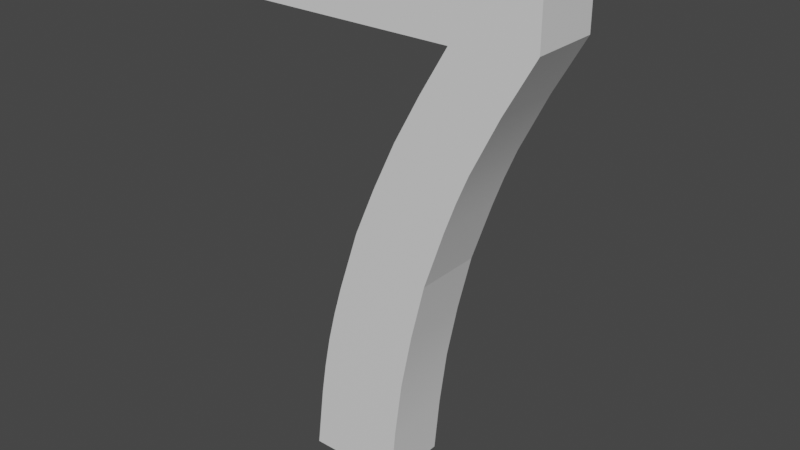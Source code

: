 # Source: Number7.blend  (saved by Blender 2.81.16; exported with 4.5.12 LTS)
import bpy
from mathutils import Matrix  # noqa: F401  (used for matrix-valued properties, if any)

bpy.ops.wm.read_factory_settings(use_empty=True)
scene = bpy.context.scene
scene.name = 'Scene'

# ---- collections
col_collection = bpy.data.collections.new('Collection'); scene.collection.children.link(col_collection)

# ---- materials (node trees are filled in below, after node groups)
mat_steel___satin_007 = bpy.data.materials.new('Steel_-_Satin.007')
mat_steel___satin_007.use_transparent_shadow = False

# ---- material node trees
mat_steel___satin_007.use_nodes = True; mat_steel___satin_007.node_tree.nodes.clear()
_N = mat_steel___satin_007.node_tree.nodes; _L = mat_steel___satin_007.node_tree.links
n0 = _N.new('ShaderNodeOutputMaterial'); n0.name = 'Material Output'; n0.location = (300, 300)
n1 = _N.new('ShaderNodeBsdfPrincipled'); n1.name = 'Principled BSDF'; n1.location = (10, 300)
n1.distribution = 'GGX'
n1.subsurface_method = 'BURLEY'
n1.inputs[3].default_value = 1.45
n1.inputs[27].default_value = (0.0, 0.0, 0.0, 1.0)
n1.inputs[28].default_value = 1.0
_L.new(n1.outputs[0], n0.inputs[0])
n0.is_active_output = True

# ---- world
world_world = bpy.data.worlds.new('World'); scene.world = world_world
world_world.use_nodes = True; world_world.node_tree.nodes.clear()
_N = world_world.node_tree.nodes; _L = world_world.node_tree.links
n0 = _N.new('ShaderNodeOutputWorld'); n0.name = 'World Output'; n0.location = (300, 300)
n1 = _N.new('ShaderNodeBackground'); n1.name = 'Background'; n1.location = (10, 300)
n1.inputs[0].default_value = (0.05088, 0.05088, 0.05088, 1.0)
_L.new(n1.outputs[0], n0.inputs[0])
n0.is_active_output = True
world_world.color = (0.05088, 0.05088, 0.05088)
world_world.use_sun_shadow = False
world_world.sun_shadow_jitter_overblur = 0.0

# ---- meshes
me_7 = bpy.data.meshes.new('7')
me_7.from_pydata([(4.66, 6.748, 0.0), (4.66, 7.637, 0.0), (4.66, 6.748, 1.0), (4.66, 7.637, 1.0), (3.151, 3.398, 0.0), (3.449, 4.271, 0.0), (3.151, 3.398, 1.0), (3.449, 4.271, 1.0), (3.612, 4.702, 0.0), (3.612, 4.702, 1.0), (3.791, 5.125, 0.0), (3.791, 5.125, 1.0), (4.204, 5.946, 0.0), (4.204, 5.946, 1.0), (2.59, 0.004808, 0.0), (2.669, 0.8635, 0.0), (2.59, 0.004808, 1.0), (2.669, 0.8635, 1.0), (2.781, 1.717, 0.0), (2.781, 1.717, 1.0), (2.948, 2.561, 0.0), (2.948, 2.561, 1.0), (1.184, 0.004808, 0.0), (1.184, 0.004808, 1.0), (2.019, 3.789, 0.0), (1.718, 2.863, 0.0), (2.019, 3.789, 1.0), (1.718, 2.863, 1.0), (1.584, 2.397, 0.0), (1.584, 2.397, 1.0), (1.468, 1.926, 0.0), (1.468, 1.926, 1.0), (1.376, 1.451, 0.0), (1.376, 1.451, 1.0), (1.301, 0.971, 0.0), (1.301, 0.971, 1.0), (3.449, 6.616, 0.0), (3.046, 5.932, 0.0), (3.449, 6.616, 1.0), (3.046, 5.932, 1.0), (2.666, 5.237, 0.0), (2.666, 5.237, 1.0), (2.329, 4.519, 0.0), (2.329, 4.519, 1.0), (0.02158, 6.616, 0.0), (0.02158, 6.616, 1.0), (0.02158, 7.637, 0.0), (0.02158, 7.637, 1.0)], [], [(0, 1, 2), (2, 1, 3), (4, 5, 6), (6, 5, 7), (7, 5, 8), (7, 8, 9), (9, 8, 10), (9, 10, 11), (11, 10, 12), (11, 12, 13), (13, 12, 0), (13, 0, 2), (14, 15, 16), (16, 15, 17), (17, 15, 18), (17, 18, 19), (19, 18, 20), (19, 20, 21), (21, 20, 4), (21, 4, 6), (22, 14, 23), (23, 14, 16), (24, 25, 26), (26, 25, 27), (27, 25, 28), (27, 28, 29), (29, 28, 30), (29, 30, 31), (31, 30, 32), (31, 32, 33), (33, 32, 34), (33, 34, 35), (35, 34, 22), (35, 22, 23), (36, 37, 38), (38, 37, 39), (39, 37, 40), (39, 40, 41), (41, 40, 42), (41, 42, 43), (43, 42, 24), (43, 24, 26), (44, 36, 45), (45, 36, 38), (46, 44, 47), (47, 44, 45), (1, 46, 3), (3, 46, 47), (2, 3, 38), (38, 3, 47), (38, 47, 45), (2, 38, 13), (13, 38, 39), (13, 39, 11), (11, 39, 41), (11, 41, 9), (9, 41, 7), (7, 41, 43), (7, 43, 6), (6, 43, 26), (6, 26, 21), (21, 26, 27), (21, 27, 29), (21, 29, 19), (19, 29, 31), (19, 31, 33), (19, 33, 17), (17, 33, 35), (17, 35, 16), (16, 35, 23), (44, 46, 36), (36, 46, 1), (36, 1, 0), (0, 12, 36), (36, 12, 37), (37, 12, 10), (37, 10, 40), (40, 10, 8), (40, 8, 5), (40, 5, 42), (42, 5, 4), (42, 4, 24), (24, 4, 20), (24, 20, 25), (25, 20, 28), (28, 20, 18), (28, 18, 30), (30, 18, 32), (32, 18, 15), (32, 15, 34), (34, 15, 14), (34, 14, 22)])
me_7.polygons.foreach_set('use_smooth', [True] * 92)
_k = set([(0, 1), (0, 2), (0, 12), (1, 3), (1, 46), (2, 3), (2, 13), (3, 47), (4, 5), (4, 6), (4, 20), (5, 8), (6, 7), (6, 21), (7, 9), (8, 10), (9, 11), (10, 12), (11, 13), (14, 15), (14, 16), (14, 22), (15, 18), (16, 17), (16, 23), (17, 19), (18, 20), (19, 21), (22, 23), (22, 34), (23, 35), (24, 25), (24, 26), (24, 42), (25, 28), (26, 27), (26, 43), (27, 29), (28, 30), (29, 31), (30, 32), (31, 33), (32, 34), (33, 35), (36, 37), (36, 38), (36, 44), (37, 40), (38, 39), (38, 45), (39, 41), (40, 42), (41, 43), (44, 45), (44, 46), (45, 47), (46, 47)])
me_7.attributes.new('sharp_edge', 'BOOLEAN', 'EDGE').data.foreach_set('value', [ (min(e.vertices), max(e.vertices)) in _k for e in me_7.edges])
_uv = me_7.uv_layers.new(name='UVMap')
_uv.uv.foreach_set('vector', [0.0, 0.0, 0.08887, 0.0, 0.0, 0.1, 0.0, 0.1, 0.08887, 0.0, 0.08887, 0.1, -0.3674, 0.0, -0.2755, 0.0, -0.3674, 0.1, -0.3674, 0.1, -0.2755, 0.0, -0.2755, 0.1, -0.2755, 0.1, -0.2755, 0.0, -0.2296, 0.0, -0.2755, 0.1, -0.2296, 0.0, -0.2296, 0.1, -0.2296, 0.1, -0.2296, 0.0, -0.1837, 0.0, -0.2296, 0.1, -0.1837, 0.0, -0.1837, 0.1, -0.1837, 0.1, -0.1837, 0.0, -0.09184, 0.0, -0.1837, 0.1, -0.09184, 0.0, -0.09184, 0.1, -0.09184, 0.1, -0.09184, 0.0, 0.0, 0.0, -0.09184, 0.1, 0.0, 0.0, 0.0, 0.1, -0.344, 0.0, -0.258, 0.0, -0.344, 0.1, -0.344, 0.1, -0.258, 0.0, -0.258, 0.1, -0.258, 0.1, -0.258, 0.0, -0.172, 0.0, -0.258, 0.1, -0.172, 0.0, -0.172, 0.1, -0.172, 0.1, -0.172, 0.0, -0.08599, 0.0, -0.172, 0.1, -0.08599, 0.0, -0.08599, 0.1, -0.08599, 0.1, -0.08599, 0.0, 0.0, 0.0, -0.08599, 0.1, 0.0, 0.0, 0.0, 0.1, 0.0, 0.0, 0.1406, 0.0, 0.0, 0.1, 0.0, 0.1, 0.1406, 0.0, 0.1406, 0.1, -0.3875, 0.0, -0.2906, 0.0, -0.3875, 0.1, -0.3875, 0.1, -0.2906, 0.0, -0.2906, 0.1, -0.2906, 0.1, -0.2906, 0.0, -0.2422, 0.0, -0.2906, 0.1, -0.2422, 0.0, -0.2422, 0.1, -0.2422, 0.1, -0.2422, 0.0, -0.1938, 0.0, -0.2422, 0.1, -0.1938, 0.0, -0.1938, 0.1, -0.1938, 0.1, -0.1938, 0.0, -0.1453, 0.0, -0.1938, 0.1, -0.1453, 0.0, -0.1453, 0.1, -0.1453, 0.1, -0.1453, 0.0, -0.09688, 0.0, -0.1453, 0.1, -0.09688, 0.0, -0.09688, 0.1, -0.09688, 0.1, -0.09688, 0.0, 0.0, 0.0, -0.09688, 0.1, 0.0, 0.0, 0.0, 0.1, -0.3169, 0.0, -0.2376, 0.0, -0.3169, 0.1, -0.3169, 0.1, -0.2376, 0.0, -0.2376, 0.1, -0.2376, 0.1, -0.2376, 0.0, -0.1584, 0.0, -0.2376, 0.1, -0.1584, 0.0, -0.1584, 0.1, -0.1584, 0.1, -0.1584, 0.0, -0.07921, 0.0, -0.1584, 0.1, -0.07921, 0.0, -0.07921, 0.1, -0.07921, 0.1, -0.07921, 0.0, 0.0, 0.0, -0.07921, 0.1, 0.0, 0.0, 0.0, 0.1, 0.0, 0.0, 0.3428, 0.0, 0.0, 0.1, 0.0, 0.1, 0.3428, 0.0, 0.3428, 0.1, 0.0, 0.0, 0.1021, 0.0, 0.0, 0.1, 0.0, 0.1, 0.1021, 0.0, 0.1021, 0.1, 0.0, 0.0, 0.4639, 0.0, 0.0, 0.1, 0.0, 0.1, 0.4639, 0.0, 0.4639, 0.1, 0.2319, 0.2927, 0.2319, 0.3816, 0.1108, 0.2795, 0.1108, 0.2795, 0.2319, 0.3816, -0.2319, 0.3816, 0.1108, 0.2795, -0.2319, 0.3816, -0.2319, 0.2795, 0.2319, 0.2927, 0.1108, 0.2795, 0.1863, 0.2125, 0.1863, 0.2125, 0.1108, 0.2795, 0.07048, 0.2112, 0.1863, 0.2125, 0.07048, 0.2112, 0.145, 0.1304, 0.145, 0.1304, 0.07048, 0.2112, 0.03255, 0.1416, 0.145, 0.1304, 0.03255, 0.1416, 0.1271, 0.08811, 0.1271, 0.08811, 0.03255, 0.1416, 0.1108, 0.04507, 0.1108, 0.04507, 0.03255, 0.1416, -0.001163, 0.06987, 0.1108, 0.04507, -0.001163, 0.06987, 0.08106, -0.04224, 0.08106, -0.04224, -0.001163, 0.06987, -0.03223, -0.003174, 0.08106, -0.04224, -0.03223, -0.003174, 0.06074, -0.126, 0.06074, -0.126, -0.03223, -0.003174, -0.06229, -0.09574, 0.06074, -0.126, -0.06229, -0.09574, -0.07573, -0.1424, 0.06074, -0.126, -0.07573, -0.1424, 0.04397, -0.2104, 0.04397, -0.2104, -0.07573, -0.1424, -0.08727, -0.1894, 0.04397, -0.2104, -0.08727, -0.1894, -0.09653, -0.237, 0.04397, -0.2104, -0.09653, -0.237, 0.03282, -0.2957, 0.03282, -0.2957, -0.09653, -0.237, -0.1039, -0.285, 0.03282, -0.2957, -0.1039, -0.285, 0.0249, -0.3816, 0.0249, -0.3816, -0.1039, -0.285, -0.1157, -0.3816, 0.2319, 0.2795, 0.2319, 0.3816, -0.1108, 0.2795, -0.1108, 0.2795, 0.2319, 0.3816, -0.2319, 0.3816, -0.1108, 0.2795, -0.2319, 0.3816, -0.2319, 0.2927, -0.2319, 0.2927, -0.1863, 0.2125, -0.1108, 0.2795, -0.1108, 0.2795, -0.1863, 0.2125, -0.07048, 0.2112, -0.07048, 0.2112, -0.1863, 0.2125, -0.145, 0.1304, -0.07048, 0.2112, -0.145, 0.1304, -0.03255, 0.1416, -0.03255, 0.1416, -0.145, 0.1304, -0.1271, 0.08811, -0.03255, 0.1416, -0.1271, 0.08811, -0.1108, 0.04507, -0.03255, 0.1416, -0.1108, 0.04507, 0.001163, 0.06987, 0.001163, 0.06987, -0.1108, 0.04507, -0.08106, -0.04224, 0.001163, 0.06987, -0.08106, -0.04224, 0.03223, -0.003174, 0.03223, -0.003174, -0.08106, -0.04224, -0.06074, -0.126, 0.03223, -0.003174, -0.06074, -0.126, 0.06229, -0.09574, 0.06229, -0.09574, -0.06074, -0.126, 0.07573, -0.1424, 0.07573, -0.1424, -0.06074, -0.126, -0.04397, -0.2104, 0.07573, -0.1424, -0.04397, -0.2104, 0.08727, -0.1894, 0.08727, -0.1894, -0.04397, -0.2104, 0.09653, -0.237, 0.09653, -0.237, -0.04397, -0.2104, -0.03282, -0.2957, 0.09653, -0.237, -0.03282, -0.2957, 0.1039, -0.285, 0.1039, -0.285, -0.03282, -0.2957, -0.0249, -0.3816, 0.1039, -0.285, -0.0249, -0.3816, 0.1157, -0.3816])
me_7.materials.append(mat_steel___satin_007)
me_7.use_remesh_fix_poles = True
me_7.use_remesh_preserve_attributes = False
me_7.use_mirror_vertex_groups = False
me_7.update()
me_7.normals_split_custom_set([tuple(v) for v in zip(*[iter([1.0, 0.0, 0.0, 1.0, 0.0, 0.0, 1.0, 0.0, 0.0, 1.0, 0.0, 0.0, 1.0, 0.0, 0.0, 1.0, 0.0, 0.0, 0.9493, -0.3144, 0.0, 0.9408, -0.3391, -9.572e-11, 0.9493, -0.3144, 3.793e-10, 0.9493, -0.3144, 3.793e-10, 0.9408, -0.3391, -9.572e-11, 0.9408, -0.3391, 0.0, 0.9408, -0.3391, 0.0, 0.9408, -0.3391, -9.572e-11, 0.9291, -0.3698, 0.0, 0.9408, -0.3391, 0.0, 0.9291, -0.3698, 0.0, 0.9291, -0.3698, 8.206e-07, 0.9291, -0.3698, 8.206e-07, 0.9291, -0.3698, 0.0, 0.9112, -0.412, 0.0, 0.9291, -0.3698, 8.206e-07, 0.9112, -0.412, 0.0, 0.9112, -0.412, -7.786e-08, 0.9112, -0.412, -7.786e-08, 0.9112, -0.412, 0.0, 0.8775, -0.4795, -3.215e-07, 0.9112, -0.412, -7.786e-08, 0.8775, -0.4795, -3.215e-07, 0.8775, -0.4795, 0.0, 0.8775, -0.4795, 0.0, 0.8775, -0.4795, -3.215e-07, 0.8652, -0.5014, -3.646e-10, 0.8775, -0.4795, 0.0, 0.8652, -0.5014, -3.646e-10, 0.8652, -0.5014, 0.0, 0.9963, -0.08559, 0.0, 0.9945, -0.1044, 0.0, 0.9963, -0.08554, 2.766e-10, 0.9963, -0.08554, 2.766e-10, 0.9945, -0.1044, 0.0, 0.9945, -0.1044, -2.424e-06, 0.9945, -0.1044, -2.424e-06, 0.9945, -0.1044, 0.0, 0.987, -0.1609, 0.0, 0.9945, -0.1044, -2.424e-06, 0.987, -0.1609, 0.0, 0.9869, -0.161, 1.157e-10, 0.9869, -0.161, 1.157e-10, 0.987, -0.1609, 0.0, 0.975, -0.2221, -6.065e-10, 0.9869, -0.161, 1.157e-10, 0.975, -0.2221, -6.065e-10, 0.975, -0.2221, 0.0, 0.975, -0.2221, 0.0, 0.975, -0.2221, -6.065e-10, 0.9702, -0.2424, -3.038e-10, 0.975, -0.2221, 0.0, 0.9702, -0.2424, -3.038e-10, 0.9702, -0.2423, 0.0, 0.0, -1.0, 0.0, 0.0, -1.0, 0.0, 0.0, -1.0, 0.0, 0.0, -1.0, 0.0, 0.0, -1.0, 0.0, 0.0, -1.0, 0.0, -0.9483, 0.3173, 4.237e-07, -0.9564, 0.2919, 0.0, -0.9483, 0.3173, -4.257e-07, -0.9483, 0.3173, -4.257e-07, -0.9564, 0.2919, 0.0, -0.9565, 0.2918, 1.054e-10, -0.9565, 0.2918, 1.054e-10, -0.9564, 0.2919, 0.0, -0.9656, 0.2598, 1.088e-06, -0.9565, 0.2918, 1.054e-10, -0.9656, 0.2598, 1.088e-06, -0.9656, 0.2598, 0.0, -0.9656, 0.2598, 0.0, -0.9656, 0.2598, 1.088e-06, -0.9768, 0.2144, 0.0, -0.9656, 0.2598, 0.0, -0.9768, 0.2144, 0.0, -0.9767, 0.2147, 0.0, -0.9767, 0.2147, 0.0, -0.9768, 0.2144, 0.0, -0.9855, 0.1699, 0.0, -0.9767, 0.2147, 0.0, -0.9855, 0.1699, 0.0, -0.9855, 0.1699, 6.109e-07, -0.9855, 0.1699, 6.109e-07, -0.9855, 0.1699, 0.0, -0.9904, 0.1381, -1.054e-10, -0.9855, 0.1699, 6.109e-07, -0.9904, 0.1381, -1.054e-10, -0.9904, 0.1381, 0.0, -0.9904, 0.1381, 0.0, -0.9904, 0.1381, -1.054e-10, -0.9937, 0.1125, 4.096e-07, -0.9904, 0.1381, 0.0, -0.9937, 0.1125, 4.096e-07, -0.9937, 0.1125, -4.076e-07, -0.8582, 0.5133, 2.725e-07, -0.8669, 0.4985, -4.981e-10, -0.8582, 0.5133, -2.738e-07, -0.8582, 0.5133, -2.738e-07, -0.8669, 0.4985, -4.981e-10, -0.8669, 0.4985, 0.0, -0.8669, 0.4985, 0.0, -0.8669, 0.4985, -4.981e-10, -0.8914, 0.4533, 4.02e-07, -0.8669, 0.4985, 0.0, -0.8914, 0.4533, 4.02e-07, -0.8914, 0.4533, 0.0, -0.8914, 0.4533, 0.0, -0.8914, 0.4533, 4.02e-07, -0.9153, 0.4028, 0.0, -0.8914, 0.4533, 0.0, -0.9153, 0.4028, 0.0, -0.9153, 0.4028, 5.448e-10, -0.9153, 0.4028, 5.448e-10, -0.9153, 0.4028, 0.0, -0.9227, 0.3856, 2.991e-07, -0.9153, 0.4028, 5.448e-10, -0.9227, 0.3856, 2.991e-07, -0.9227, 0.3856, -2.977e-07, 0.0, -1.0, 0.0, 0.0, -1.0, 0.0, 0.0, -1.0, 0.0, 0.0, -1.0, 0.0, 0.0, -1.0, 0.0, 0.0, -1.0, 0.0, -1.0, 0.0, 0.0, -1.0, 0.0, 0.0, -1.0, 0.0, 0.0, -1.0, 0.0, 0.0, -1.0, 0.0, 0.0, -1.0, 0.0, 0.0, 0.0, 1.0, 0.0, 0.0, 1.0, 0.0, 0.0, 1.0, 0.0, 0.0, 1.0, 0.0, 0.0, 1.0, 0.0, 0.0, 1.0, 0.0, 0.0, 0.0, 1.0, 0.0, 0.0, 1.0, 0.0, 0.0, 1.0, 0.0, 0.0, 1.0, 0.0, 0.0, 1.0, 0.0, 0.0, 1.0, 0.0, 0.0, 1.0, 0.0, 0.0, 1.0, 0.0, 0.0, 1.0, 0.0, 0.0, 1.0, 0.0, 0.0, 1.0, 0.0, 0.0, 1.0, 0.0, 0.0, 1.0, 0.0, 0.0, 1.0, 0.0, 0.0, 1.0, 0.0, 0.0, 1.0, 0.0, 0.0, 1.0, 0.0, 0.0, 1.0, 0.0, 0.0, 1.0, 0.0, 0.0, 1.0, 0.0, 0.0, 1.0, 0.0, 0.0, 1.0, 0.0, 0.0, 1.0, 0.0, 0.0, 1.0, 0.0, 0.0, 1.0, 0.0, 0.0, 1.0, 0.0, 0.0, 1.0, 0.0, 0.0, 1.0, 0.0, 0.0, 1.0, 0.0, 0.0, 1.0, 0.0, 0.0, 1.0, 0.0, 0.0, 1.0, 0.0, 0.0, 1.0, 0.0, 0.0, 1.0, 0.0, 0.0, 1.0, 0.0, 0.0, 1.0, 0.0, 0.0, 1.0, 0.0, 0.0, 1.0, 0.0, 0.0, 1.0, 0.0, 0.0, 1.0, 0.0, 0.0, 1.0, 0.0, 0.0, 1.0, 0.0, 0.0, 1.0, 0.0, 0.0, 1.0, 0.0, 0.0, 1.0, 0.0, 0.0, 1.0, 0.0, 0.0, 1.0, 0.0, 0.0, 1.0, 0.0, 0.0, 1.0, 0.0, 0.0, 1.0, 0.0, 0.0, 1.0, 0.0, 0.0, 1.0, 0.0, 0.0, 1.0, 0.0, 0.0, 1.0, 0.0, 0.0, 1.0, 0.0, 0.0, 1.0, 0.0, 0.0, 1.0, 0.0, 0.0, 1.0, 0.0, 0.0, 1.0, 0.0, 0.0, 1.0, 0.0, 0.0, 1.0, 0.0, 0.0, 1.0, 0.0, 0.0, 1.0, 0.0, 0.0, 1.0, 0.0, 0.0, 1.0, 0.0, 0.0, 1.0, 0.0, 0.0, -1.0, 0.0, 0.0, -1.0, 0.0, 0.0, -1.0, 0.0, 0.0, -1.0, 0.0, 0.0, -1.0, 0.0, 0.0, -1.0, 0.0, 0.0, -1.0, 0.0, 0.0, -1.0, 0.0, 0.0, -1.0, 0.0, 0.0, -1.0, 0.0, 0.0, -1.0, 0.0, 0.0, -1.0, 0.0, 0.0, -1.0, 0.0, 0.0, -1.0, 0.0, 0.0, -1.0, 0.0, 0.0, -1.0, 0.0, 0.0, -1.0, 0.0, 0.0, -1.0, 0.0, 0.0, -1.0, 0.0, 0.0, -1.0, 0.0, 0.0, -1.0, 0.0, 0.0, -1.0, 0.0, 0.0, -1.0, 0.0, 0.0, -1.0, 0.0, 0.0, -1.0, 0.0, 0.0, -1.0, 0.0, 0.0, -1.0, 0.0, 0.0, -1.0, 0.0, 0.0, -1.0, 0.0, 0.0, -1.0, 0.0, 0.0, -1.0, 0.0, 0.0, -1.0, 0.0, 0.0, -1.0, 0.0, 0.0, -1.0, 0.0, 0.0, -1.0, 0.0, 0.0, -1.0, 0.0, 0.0, -1.0, 0.0, 0.0, -1.0, 0.0, 0.0, -1.0, 0.0, 0.0, -1.0, 0.0, 0.0, -1.0, 0.0, 0.0, -1.0, 0.0, 0.0, -1.0, 0.0, 0.0, -1.0, 0.0, 0.0, -1.0, 0.0, 0.0, -1.0, 0.0, 0.0, -1.0, 0.0, 0.0, -1.0, 0.0, 0.0, -1.0, 0.0, 0.0, -1.0, 0.0, 0.0, -1.0, 0.0, 0.0, -1.0, 0.0, 0.0, -1.0, 0.0, 0.0, -1.0, 0.0, 0.0, -1.0, 0.0, 0.0, -1.0, 0.0, 0.0, -1.0, 0.0, 0.0, -1.0, 0.0, 0.0, -1.0, 0.0, 0.0, -1.0, 0.0, 0.0, -1.0, 0.0, 0.0, -1.0, 0.0, 0.0, -1.0, 0.0, 0.0, -1.0, 0.0, 0.0, -1.0, 0.0, 0.0, -1.0])] * 3)])

# ---- objects
ob_7 = bpy.data.objects.new('7', me_7)

# ---- transforms, parenting, visibility, modifiers, constraints
ob_7.location = (0.0, 0.0, 0.0)
ob_7.rotation_euler = (1.571, -0.0, 0.0)
ob_7.lineart.crease_threshold = 0.0

# ---- collection membership
col_collection.objects.link(ob_7)

# ---- scene / render settings (as saved in the file)
scene.frame_start = 1; scene.frame_end = 250; scene.frame_set(1)
scene.render.engine = 'BLENDER_EEVEE_NEXT'
scene.cycles.use_denoising = False
scene.cycles.samples = 128
scene.cycles.sampling_pattern = 'TABULATED_SOBOL'
scene.cycles.use_adaptive_sampling = False
scene.cycles.use_light_tree = False
scene.view_settings.view_transform = 'Filmic'
bpy.context.view_layer.update()

# ---- added for rendering (the .blend has no active camera and no usable light): camera, sun
cam_auto = bpy.data.cameras.new('AutoCamera')
cam_auto.lens = 50.0
cam_auto.sensor_width = 36.0
cam_auto.clip_end = 1000.0
ob_auto_camera = bpy.data.objects.new('AutoCamera', cam_auto)
scene.collection.objects.link(ob_auto_camera)
ob_auto_camera.location = (10.6557, -10.4777, 10.4726)
ob_auto_camera.rotation_euler = (1.09748, -7.21219e-08, 0.694738)
scene.camera = ob_auto_camera
light_auto_sun = bpy.data.lights.new('AutoSun', 'SUN')
light_auto_sun.energy = 3.0
light_auto_sun.angle = 0.0523599
ob_auto_sun = bpy.data.objects.new('AutoSun', light_auto_sun)
scene.collection.objects.link(ob_auto_sun)
ob_auto_sun.rotation_euler = (0.872665, 0.174533, 0.523599)
bpy.context.view_layer.update()

